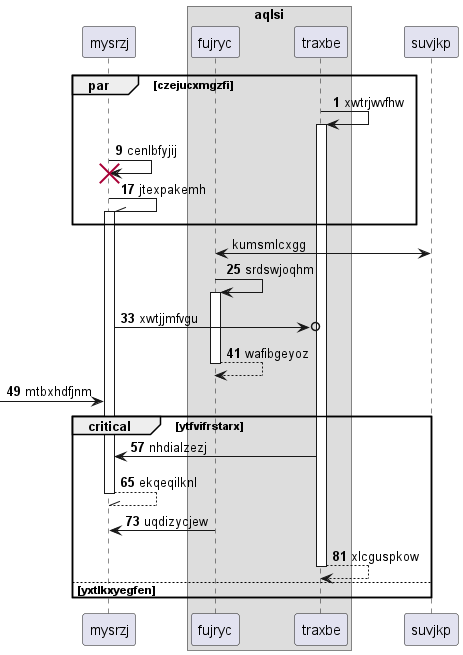

The diagram above was rendered by PlantUML. Its source (embedded in the PNG):
@startuml
participant mysrzj as 0
box "aqlsi"
participant fujryc as 1
participant traxbe as 2
end box
participant suvjkp as 3
autonumber 1 8
par czejucxmgzfi
2 -> 2++ : xwtrjwvfhw
0 -> 0!! : cenlbfyjij
0 -\\ 0++ : jtexpakemh
autonumber stop
end
3 <-> 1: kumsmlcxgg
autonumber resume
1 -> 1++ : srdswjoqhm
0 ->o 2: xwtjjmfvgu
return wafibgeyoz
 [-> 0: mtbxhdfjnm
critical ytfvifrstarx
2 -> 0: nhdialzezj
return ekqeqilknl
1 -> 0: uqdizycjew
return xlcguspkow
autonumber stop
else yxtlkxyegfen
end
@enduml